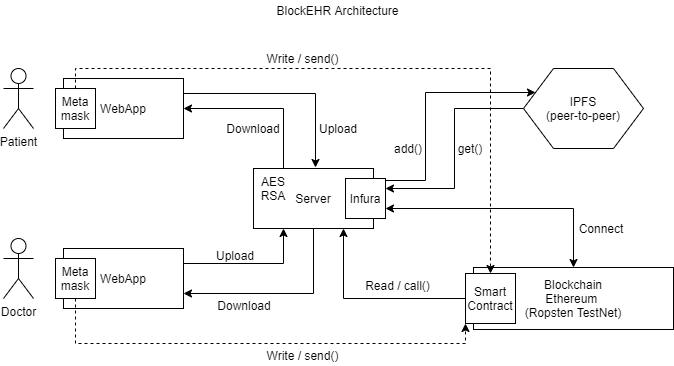

The diagram above was exported from draw.io. Its source (the exported page's mxGraphModel, read from the mxfile embedded in the PNG):
<mxGraphModel dx="868" dy="433" grid="1" gridSize="10" guides="1" tooltips="1" connect="1" arrows="1" fold="1" page="1" pageScale="1" pageWidth="850" pageHeight="1100" math="0" shadow="0">
  <root>
    <mxCell id="0" />
    <mxCell id="1" parent="0" />
    <mxCell id="AEWlb0p8exS1uE-Yftgi-2" value="BlockEHR Architecture" style="text;html=1;align=center;verticalAlign=middle;resizable=0;points=[];autosize=1;" parent="1" vertex="1">
      <mxGeometry x="372" y="20" width="140" height="20" as="geometry" />
    </mxCell>
    <mxCell id="AEWlb0p8exS1uE-Yftgi-3" value="Patient" style="shape=umlActor;verticalLabelPosition=bottom;labelBackgroundColor=#ffffff;verticalAlign=top;html=1;outlineConnect=0;" parent="1" vertex="1">
      <mxGeometry x="108" y="88" width="30" height="60" as="geometry" />
    </mxCell>
    <mxCell id="keNpM6eO-VIWPomQKjmO-2" style="edgeStyle=orthogonalEdgeStyle;rounded=0;orthogonalLoop=1;jettySize=auto;html=1;exitX=1;exitY=0.25;exitDx=0;exitDy=0;" edge="1" parent="1" source="AEWlb0p8exS1uE-Yftgi-11">
      <mxGeometry relative="1" as="geometry">
        <mxPoint x="420" y="187" as="targetPoint" />
      </mxGeometry>
    </mxCell>
    <mxCell id="AEWlb0p8exS1uE-Yftgi-11" value="WebApp" style="rounded=0;whiteSpace=wrap;html=1;" parent="1" vertex="1">
      <mxGeometry x="168" y="98" width="120" height="60" as="geometry" />
    </mxCell>
    <mxCell id="keNpM6eO-VIWPomQKjmO-3" style="edgeStyle=orthogonalEdgeStyle;rounded=0;orthogonalLoop=1;jettySize=auto;html=1;exitX=0.25;exitY=0;exitDx=0;exitDy=0;entryX=1;entryY=0.5;entryDx=0;entryDy=0;" edge="1" parent="1" source="AEWlb0p8exS1uE-Yftgi-12" target="AEWlb0p8exS1uE-Yftgi-11">
      <mxGeometry relative="1" as="geometry" />
    </mxCell>
    <mxCell id="keNpM6eO-VIWPomQKjmO-5" style="edgeStyle=orthogonalEdgeStyle;rounded=0;orthogonalLoop=1;jettySize=auto;html=1;exitX=0.5;exitY=1;exitDx=0;exitDy=0;entryX=1;entryY=0.75;entryDx=0;entryDy=0;" edge="1" parent="1" source="AEWlb0p8exS1uE-Yftgi-12" target="keNpM6eO-VIWPomQKjmO-1">
      <mxGeometry relative="1" as="geometry" />
    </mxCell>
    <mxCell id="AEWlb0p8exS1uE-Yftgi-12" value="Server" style="rounded=0;whiteSpace=wrap;html=1;" parent="1" vertex="1">
      <mxGeometry x="358" y="188" width="120" height="60" as="geometry" />
    </mxCell>
    <mxCell id="keNpM6eO-VIWPomQKjmO-19" style="edgeStyle=orthogonalEdgeStyle;rounded=0;orthogonalLoop=1;jettySize=auto;html=1;exitX=0;exitY=0.5;exitDx=0;exitDy=0;entryX=1;entryY=0.25;entryDx=0;entryDy=0;startArrow=none;startFill=0;" edge="1" parent="1" source="AEWlb0p8exS1uE-Yftgi-13" target="keNpM6eO-VIWPomQKjmO-8">
      <mxGeometry relative="1" as="geometry" />
    </mxCell>
    <mxCell id="AEWlb0p8exS1uE-Yftgi-13" value="IPFS&lt;br&gt;(peer-to-peer)" style="shape=hexagon;perimeter=hexagonPerimeter2;whiteSpace=wrap;html=1;" parent="1" vertex="1">
      <mxGeometry x="628" y="88" width="120" height="80" as="geometry" />
    </mxCell>
    <mxCell id="AEWlb0p8exS1uE-Yftgi-20" value="Doctor" style="shape=umlActor;verticalLabelPosition=bottom;labelBackgroundColor=#ffffff;verticalAlign=top;html=1;outlineConnect=0;" parent="1" vertex="1">
      <mxGeometry x="108" y="258" width="30" height="60" as="geometry" />
    </mxCell>
    <mxCell id="keNpM6eO-VIWPomQKjmO-4" style="edgeStyle=orthogonalEdgeStyle;rounded=0;orthogonalLoop=1;jettySize=auto;html=1;exitX=1;exitY=0.25;exitDx=0;exitDy=0;" edge="1" parent="1" source="keNpM6eO-VIWPomQKjmO-1">
      <mxGeometry relative="1" as="geometry">
        <mxPoint x="388" y="248" as="targetPoint" />
      </mxGeometry>
    </mxCell>
    <mxCell id="keNpM6eO-VIWPomQKjmO-1" value="WebApp" style="rounded=0;whiteSpace=wrap;html=1;" vertex="1" parent="1">
      <mxGeometry x="168" y="268" width="120" height="60" as="geometry" />
    </mxCell>
    <mxCell id="keNpM6eO-VIWPomQKjmO-18" style="edgeStyle=orthogonalEdgeStyle;rounded=0;orthogonalLoop=1;jettySize=auto;html=1;exitX=1;exitY=0.25;exitDx=0;exitDy=0;entryX=0;entryY=0.25;entryDx=0;entryDy=0;startArrow=none;startFill=0;" edge="1" parent="1" source="keNpM6eO-VIWPomQKjmO-8" target="AEWlb0p8exS1uE-Yftgi-13">
      <mxGeometry relative="1" as="geometry">
        <Array as="points">
          <mxPoint x="490" y="200" />
          <mxPoint x="530" y="200" />
          <mxPoint x="530" y="112" />
        </Array>
      </mxGeometry>
    </mxCell>
    <mxCell id="keNpM6eO-VIWPomQKjmO-20" style="edgeStyle=orthogonalEdgeStyle;rounded=0;orthogonalLoop=1;jettySize=auto;html=1;exitX=1;exitY=0.75;exitDx=0;exitDy=0;startArrow=classic;startFill=1;" edge="1" parent="1" source="keNpM6eO-VIWPomQKjmO-8" target="keNpM6eO-VIWPomQKjmO-9">
      <mxGeometry relative="1" as="geometry" />
    </mxCell>
    <mxCell id="keNpM6eO-VIWPomQKjmO-8" value="Infura" style="whiteSpace=wrap;html=1;aspect=fixed;" vertex="1" parent="1">
      <mxGeometry x="450" y="198" width="40" height="40" as="geometry" />
    </mxCell>
    <mxCell id="keNpM6eO-VIWPomQKjmO-9" value="&lt;span style=&quot;white-space: normal&quot;&gt;Blockchain&lt;/span&gt;&lt;br style=&quot;white-space: normal&quot;&gt;&lt;span style=&quot;white-space: normal&quot;&gt;Ethereum &lt;br&gt;(Ropsten TestNet)&lt;/span&gt;" style="rounded=0;whiteSpace=wrap;html=1;" vertex="1" parent="1">
      <mxGeometry x="578" y="287" width="200" height="62" as="geometry" />
    </mxCell>
    <mxCell id="keNpM6eO-VIWPomQKjmO-22" style="edgeStyle=orthogonalEdgeStyle;rounded=0;orthogonalLoop=1;jettySize=auto;html=1;exitX=0;exitY=0.5;exitDx=0;exitDy=0;entryX=0.75;entryY=1;entryDx=0;entryDy=0;startArrow=none;startFill=0;" edge="1" parent="1" source="AEWlb0p8exS1uE-Yftgi-15" target="AEWlb0p8exS1uE-Yftgi-12">
      <mxGeometry relative="1" as="geometry" />
    </mxCell>
    <mxCell id="AEWlb0p8exS1uE-Yftgi-15" value="Smart Contract" style="whiteSpace=wrap;html=1;aspect=fixed;" parent="1" vertex="1">
      <mxGeometry x="570" y="293" width="50" height="50" as="geometry" />
    </mxCell>
    <mxCell id="keNpM6eO-VIWPomQKjmO-27" style="edgeStyle=orthogonalEdgeStyle;rounded=0;orthogonalLoop=1;jettySize=auto;html=1;exitX=0.5;exitY=0;exitDx=0;exitDy=0;entryX=0.5;entryY=0;entryDx=0;entryDy=0;dashed=1;startArrow=none;startFill=0;" edge="1" parent="1" source="keNpM6eO-VIWPomQKjmO-10" target="AEWlb0p8exS1uE-Yftgi-15">
      <mxGeometry relative="1" as="geometry" />
    </mxCell>
    <mxCell id="keNpM6eO-VIWPomQKjmO-10" value="Meta&lt;br&gt;mask" style="whiteSpace=wrap;html=1;aspect=fixed;" vertex="1" parent="1">
      <mxGeometry x="160" y="108" width="40" height="40" as="geometry" />
    </mxCell>
    <mxCell id="keNpM6eO-VIWPomQKjmO-26" style="edgeStyle=orthogonalEdgeStyle;rounded=0;orthogonalLoop=1;jettySize=auto;html=1;exitX=0.5;exitY=1;exitDx=0;exitDy=0;entryX=0;entryY=1;entryDx=0;entryDy=0;dashed=1;startArrow=none;startFill=0;" edge="1" parent="1" source="keNpM6eO-VIWPomQKjmO-11" target="AEWlb0p8exS1uE-Yftgi-15">
      <mxGeometry relative="1" as="geometry" />
    </mxCell>
    <mxCell id="keNpM6eO-VIWPomQKjmO-11" value="Meta&lt;br&gt;mask" style="whiteSpace=wrap;html=1;aspect=fixed;" vertex="1" parent="1">
      <mxGeometry x="160" y="278" width="40" height="40" as="geometry" />
    </mxCell>
    <mxCell id="keNpM6eO-VIWPomQKjmO-28" value="Upload" style="text;html=1;strokeColor=none;fillColor=none;align=center;verticalAlign=middle;whiteSpace=wrap;rounded=0;" vertex="1" parent="1">
      <mxGeometry x="423" y="138" width="40" height="20" as="geometry" />
    </mxCell>
    <mxCell id="keNpM6eO-VIWPomQKjmO-29" value="Upload" style="text;html=1;strokeColor=none;fillColor=none;align=center;verticalAlign=middle;whiteSpace=wrap;rounded=0;" vertex="1" parent="1">
      <mxGeometry x="320" y="265" width="40" height="20" as="geometry" />
    </mxCell>
    <mxCell id="keNpM6eO-VIWPomQKjmO-30" value="Download" style="text;html=1;strokeColor=none;fillColor=none;align=center;verticalAlign=middle;whiteSpace=wrap;rounded=0;" vertex="1" parent="1">
      <mxGeometry x="338" y="138" width="40" height="20" as="geometry" />
    </mxCell>
    <mxCell id="keNpM6eO-VIWPomQKjmO-31" value="Download" style="text;html=1;strokeColor=none;fillColor=none;align=center;verticalAlign=middle;whiteSpace=wrap;rounded=0;" vertex="1" parent="1">
      <mxGeometry x="329" y="315" width="40" height="20" as="geometry" />
    </mxCell>
    <mxCell id="keNpM6eO-VIWPomQKjmO-32" value="AES&lt;br&gt;RSA" style="text;html=1;strokeColor=none;fillColor=none;align=center;verticalAlign=middle;whiteSpace=wrap;rounded=0;" vertex="1" parent="1">
      <mxGeometry x="358" y="198" width="40" height="20" as="geometry" />
    </mxCell>
    <mxCell id="keNpM6eO-VIWPomQKjmO-33" value="add()" style="text;html=1;strokeColor=none;fillColor=none;align=center;verticalAlign=middle;whiteSpace=wrap;rounded=0;" vertex="1" parent="1">
      <mxGeometry x="493" y="158" width="40" height="20" as="geometry" />
    </mxCell>
    <mxCell id="keNpM6eO-VIWPomQKjmO-34" value="get()" style="text;html=1;strokeColor=none;fillColor=none;align=center;verticalAlign=middle;whiteSpace=wrap;rounded=0;" vertex="1" parent="1">
      <mxGeometry x="555" y="158" width="40" height="20" as="geometry" />
    </mxCell>
    <mxCell id="keNpM6eO-VIWPomQKjmO-35" value="Connect" style="text;html=1;strokeColor=none;fillColor=none;align=center;verticalAlign=middle;whiteSpace=wrap;rounded=0;" vertex="1" parent="1">
      <mxGeometry x="686" y="238" width="40" height="20" as="geometry" />
    </mxCell>
    <mxCell id="keNpM6eO-VIWPomQKjmO-36" value="Write / send()" style="text;html=1;strokeColor=none;fillColor=none;align=center;verticalAlign=middle;whiteSpace=wrap;rounded=0;" vertex="1" parent="1">
      <mxGeometry x="370" y="68" width="75" height="20" as="geometry" />
    </mxCell>
    <mxCell id="keNpM6eO-VIWPomQKjmO-37" value="Write / send()" style="text;html=1;strokeColor=none;fillColor=none;align=center;verticalAlign=middle;whiteSpace=wrap;rounded=0;" vertex="1" parent="1">
      <mxGeometry x="370" y="365" width="75" height="20" as="geometry" />
    </mxCell>
    <mxCell id="keNpM6eO-VIWPomQKjmO-38" value="Read / call()" style="text;html=1;strokeColor=none;fillColor=none;align=center;verticalAlign=middle;whiteSpace=wrap;rounded=0;" vertex="1" parent="1">
      <mxGeometry x="465" y="295" width="75" height="20" as="geometry" />
    </mxCell>
  </root>
</mxGraphModel>